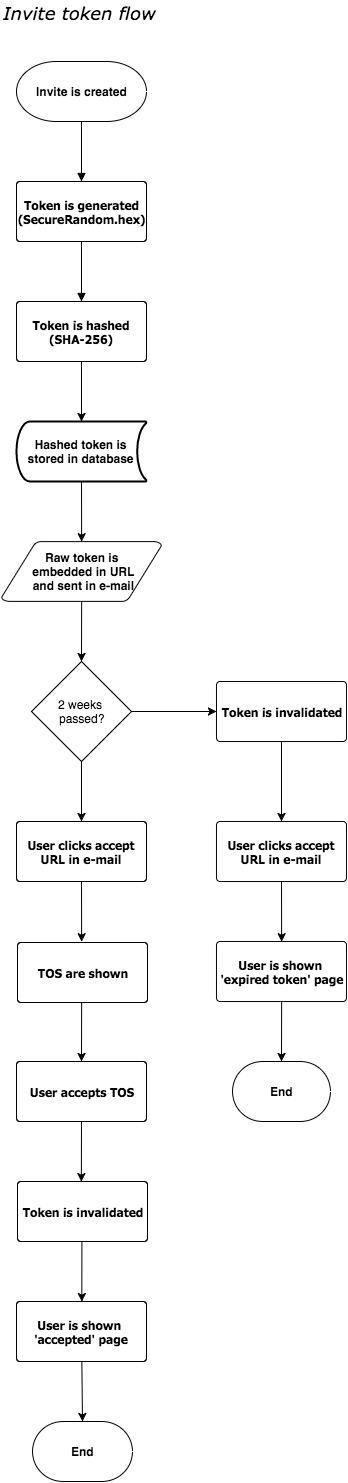

The diagram above was exported from draw.io. Its source (the exported page's mxGraphModel, read from the mxfile embedded in the PNG):
<mxGraphModel dx="950" dy="980" grid="1" gridSize="10" guides="1" tooltips="1" connect="1" arrows="1" fold="1" page="0" pageScale="1" pageWidth="826" pageHeight="1169" background="none" math="0" shadow="0">
  <root>
    <mxCell id="0" style=";html=1;" />
    <mxCell id="1" style=";html=1;" parent="0" />
    <mxCell id="3" value="Token is generated (SecureRandom.hex)" style="shape=mxgraph.flowchart.process;fillColor=#FFFFFF;strokeColor=#000000;strokeWidth=1;whiteSpace=wrap;gradientColor=none;gradientDirection=north;fontColor=#000000;fontStyle=1;fontFamily=Tahoma;html=1;" parent="1" vertex="1">
      <mxGeometry x="55" y="130" width="130" height="60" as="geometry" />
    </mxCell>
    <mxCell id="88" style="edgeStyle=none;rounded=0;html=1;exitX=0.5;exitY=1;exitPerimeter=0;entryX=0.5;entryY=1;entryPerimeter=0;jettySize=auto;orthogonalLoop=1;" parent="1" target="58" edge="1">
      <mxGeometry relative="1" as="geometry">
        <mxPoint x="120.13793103448279" y="550.2413793103449" as="sourcePoint" />
      </mxGeometry>
    </mxCell>
    <mxCell id="12" value="" style="endArrow=block;strokeColor=#000000;strokeWidth=1;html=1;labelBackgroundColor=none;fontColor=#000000;" parent="1" target="3" edge="1">
      <mxGeometry relative="1" as="geometry">
        <mxPoint x="120" y="30" as="sourcePoint" />
        <mxPoint x="120" y="65" as="targetPoint" />
      </mxGeometry>
    </mxCell>
    <mxCell id="14" value="" style="endArrow=block;strokeColor=#000000;strokeWidth=1;html=1;labelBackgroundColor=none;fontColor=#000000;entryX=0.5;entryY=0;entryPerimeter=0;" parent="1" source="3" target="54" edge="1">
      <mxGeometry relative="1" as="geometry" />
    </mxCell>
    <mxCell id="53" value="Invite token flow" style="text;spacingTop=-5;fontColor=#000000;fontSize=18;fontStyle=2;fontFamily=Verdana;html=1;gradientColor=none;fillColor=none;strokeColor=none;strokeWidth=1;" parent="1" vertex="1">
      <mxGeometry x="40" y="-50" width="160" height="20" as="geometry" />
    </mxCell>
    <mxCell id="103" style="edgeStyle=none;rounded=0;html=1;exitX=0.5;exitY=1;exitPerimeter=0;jettySize=auto;orthogonalLoop=1;" parent="1" source="54" target="100" edge="1">
      <mxGeometry relative="1" as="geometry" />
    </mxCell>
    <mxCell id="54" value="Token is hashed (SHA-256)" style="shape=mxgraph.flowchart.process;fillColor=#FFFFFF;strokeColor=#000000;strokeWidth=1;whiteSpace=wrap;gradientColor=none;gradientDirection=north;fontColor=#000000;fontStyle=1;fontFamily=Tahoma;html=1;" parent="1" vertex="1">
      <mxGeometry x="55" y="250" width="130" height="60" as="geometry" />
    </mxCell>
    <mxCell id="92" style="edgeStyle=none;rounded=0;html=1;exitX=0.5;exitY=1;exitPerimeter=0;entryX=0.5;entryY=0;entryPerimeter=0;jettySize=auto;orthogonalLoop=1;" parent="1" source="56" edge="1">
      <mxGeometry relative="1" as="geometry">
        <mxPoint x="120.13793103448279" y="890.2413793103451" as="targetPoint" />
      </mxGeometry>
    </mxCell>
    <mxCell id="56" value="User clicks accept URL in e-mail" style="shape=mxgraph.flowchart.process;fillColor=#FFFFFF;strokeColor=#000000;strokeWidth=1;whiteSpace=wrap;gradientColor=none;gradientDirection=north;fontColor=#000000;fontStyle=1;fontFamily=Tahoma;html=1;" parent="1" vertex="1">
      <mxGeometry x="55" y="770" width="130" height="60" as="geometry" />
    </mxCell>
    <mxCell id="98" style="edgeStyle=none;rounded=0;html=1;exitX=0.5;exitY=1;exitPerimeter=0;entryX=0.5;entryY=0;entryPerimeter=0;jettySize=auto;orthogonalLoop=1;" parent="1" source="57" edge="1">
      <mxGeometry relative="1" as="geometry">
        <mxPoint x="320.1379310344828" y="890.2413793103451" as="targetPoint" />
      </mxGeometry>
    </mxCell>
    <mxCell id="57" value="User clicks accept URL in e-mail" style="shape=mxgraph.flowchart.process;fillColor=#FFFFFF;strokeColor=#000000;strokeWidth=1;whiteSpace=wrap;gradientColor=none;gradientDirection=north;fontColor=#000000;fontStyle=1;fontFamily=Tahoma;html=1;" parent="1" vertex="1">
      <mxGeometry x="255" y="770" width="130" height="60" as="geometry" />
    </mxCell>
    <mxCell id="91" style="edgeStyle=none;rounded=0;html=1;exitX=0.5;exitY=0;exitPerimeter=0;entryX=0.5;entryY=0;entryPerimeter=0;jettySize=auto;orthogonalLoop=1;" parent="1" source="58" target="56" edge="1">
      <mxGeometry relative="1" as="geometry" />
    </mxCell>
    <mxCell id="106" style="edgeStyle=none;rounded=0;html=1;exitX=0;exitY=0.5;exitPerimeter=0;entryX=0;entryY=0.5;entryPerimeter=0;jettySize=auto;orthogonalLoop=1;" parent="1" source="58" target="105" edge="1">
      <mxGeometry relative="1" as="geometry" />
    </mxCell>
    <mxCell id="58" value="2&amp;nbsp;&lt;span&gt;weeks&amp;nbsp;&lt;/span&gt;&lt;div&gt;&lt;div&gt;passed?&lt;/div&gt;&lt;/div&gt;" style="shape=mxgraph.flowchart.decision;fillColor=#FFFFFF;strokeColor=#000000;strokeWidth=1;gradientColor=none;gradientDirection=north;html=1;fontColor=#000000;direction=west;" parent="1" vertex="1">
      <mxGeometry x="70" y="610" width="100" height="100" as="geometry" />
    </mxCell>
    <mxCell id="76" style="edgeStyle=none;rounded=0;html=1;exitX=0.5;exitY=1;exitPerimeter=0;entryX=0.5;entryY=0;entryPerimeter=0;jettySize=auto;orthogonalLoop=1;" parent="1" target="64" edge="1">
      <mxGeometry relative="1" as="geometry">
        <mxPoint x="120.13793103448279" y="950.2413793103451" as="sourcePoint" />
      </mxGeometry>
    </mxCell>
    <mxCell id="90" style="edgeStyle=none;rounded=0;html=1;exitX=0.5;exitY=1;exitPerimeter=0;entryX=0.5;entryY=0;entryPerimeter=0;jettySize=auto;orthogonalLoop=1;" parent="1" source="64" edge="1">
      <mxGeometry relative="1" as="geometry">
        <mxPoint x="119.85714285714289" y="1130.1428571428569" as="targetPoint" />
      </mxGeometry>
    </mxCell>
    <mxCell id="64" value="User accepts TOS" style="shape=mxgraph.flowchart.process;fillColor=#FFFFFF;strokeColor=#000000;strokeWidth=1;whiteSpace=wrap;gradientColor=none;gradientDirection=north;fontColor=#000000;fontStyle=1;fontFamily=Tahoma;html=1;" parent="1" vertex="1">
      <mxGeometry x="55" y="1010" width="130" height="60" as="geometry" />
    </mxCell>
    <mxCell id="67" value="End" style="shape=mxgraph.flowchart.terminator;fillColor=#FFFFFF;strokeColor=#000000;strokeWidth=1;gradientColor=none;gradientDirection=north;html=1;fontColor=#000000;fontStyle=1" parent="1" vertex="1">
      <mxGeometry x="271" y="1010" width="98" height="60" as="geometry" />
    </mxCell>
    <mxCell id="68" value="Invite is created" style="shape=mxgraph.flowchart.terminator;fillColor=#FFFFFF;strokeColor=#000000;strokeWidth=1;gradientColor=none;gradientDirection=north;html=1;fontColor=#000000;fontStyle=1" parent="1" vertex="1">
      <mxGeometry x="55" y="10" width="130" height="60" as="geometry" />
    </mxCell>
    <mxCell id="99" style="edgeStyle=none;rounded=0;html=1;exitX=0.5;exitY=1;exitPerimeter=0;entryX=0.5;entryY=0;entryPerimeter=0;jettySize=auto;orthogonalLoop=1;" parent="1" target="67" edge="1">
      <mxGeometry relative="1" as="geometry">
        <mxPoint x="320.1379310344828" y="950.2413793103451" as="sourcePoint" />
      </mxGeometry>
    </mxCell>
    <mxCell id="83" style="edgeStyle=none;rounded=0;html=1;exitX=0.5;exitY=1;exitPerimeter=0;entryX=0.5;entryY=0;entryPerimeter=0;jettySize=auto;orthogonalLoop=1;" parent="1" edge="1">
      <mxGeometry relative="1" as="geometry">
        <mxPoint x="120.39999999999998" y="1190" as="sourcePoint" />
        <mxPoint x="120.33333333333326" y="1250.1428571428569" as="targetPoint" />
      </mxGeometry>
    </mxCell>
    <mxCell id="94" style="edgeStyle=none;rounded=0;html=1;exitX=0.5;exitY=1;exitPerimeter=0;entryX=0.5;entryY=0;entryPerimeter=0;jettySize=auto;orthogonalLoop=1;" parent="1" target="84" edge="1">
      <mxGeometry relative="1" as="geometry">
        <mxPoint x="120.33333333333326" y="1310.1428571428569" as="sourcePoint" />
      </mxGeometry>
    </mxCell>
    <mxCell id="84" value="End" style="shape=mxgraph.flowchart.terminator;fillColor=#FFFFFF;strokeColor=#000000;strokeWidth=1;gradientColor=none;gradientDirection=north;html=1;fontColor=#000000;fontStyle=1" parent="1" vertex="1">
      <mxGeometry x="71" y="1370" width="100" height="60" as="geometry" />
    </mxCell>
    <mxCell id="101" style="edgeStyle=none;rounded=0;html=1;exitX=0.5;exitY=1;exitPerimeter=0;entryX=0.5;entryY=0;entryPerimeter=0;jettySize=auto;orthogonalLoop=1;" parent="1" source="100" edge="1">
      <mxGeometry relative="1" as="geometry">
        <mxPoint x="120.13793103448279" y="490.2413793103449" as="targetPoint" />
      </mxGeometry>
    </mxCell>
    <mxCell id="100" value="Hashed token is stored in database" style="strokeWidth=2;html=1;shape=mxgraph.flowchart.stored_data;whiteSpace=wrap;fontStyle=1" parent="1" vertex="1">
      <mxGeometry x="55" y="370" width="130" height="60" as="geometry" />
    </mxCell>
    <mxCell id="104" value="&lt;span&gt;Raw token is&lt;/span&gt;&lt;div&gt;&lt;span&gt;&amp;nbsp;embedded&lt;/span&gt;&lt;span&gt;&amp;nbsp;in URL&lt;/span&gt;&lt;/div&gt;&lt;div&gt;&lt;span&gt;&amp;nbsp;and sent in e-mail&lt;/span&gt;&lt;/div&gt;" style="shape=mxgraph.flowchart.data;fillColor=#FFFFFF;strokeColor=#000000;strokeWidth=1;gradientColor=none;gradientDirection=north;fontColor=#000000;fontStyle=1;html=1;flipH=1;flipV=1;" parent="1" vertex="1">
      <mxGeometry x="40" y="490" width="160" height="60" as="geometry" />
    </mxCell>
    <mxCell id="107" style="edgeStyle=none;rounded=0;html=1;exitX=0.5;exitY=1;exitPerimeter=0;jettySize=auto;orthogonalLoop=1;" parent="1" source="105" target="57" edge="1">
      <mxGeometry relative="1" as="geometry" />
    </mxCell>
    <mxCell id="105" value="&lt;span&gt;Token is invalidated&lt;/span&gt;" style="shape=mxgraph.flowchart.process;fillColor=#FFFFFF;strokeColor=#000000;strokeWidth=1;whiteSpace=wrap;gradientColor=none;gradientDirection=north;fontColor=#000000;fontStyle=1;fontFamily=Tahoma;html=1;" parent="1" vertex="1">
      <mxGeometry x="255" y="630" width="130" height="60" as="geometry" />
    </mxCell>
    <mxCell id="108" value="&lt;span&gt;User is shown&amp;nbsp;&lt;/span&gt;&lt;div&gt;'expired token' page&lt;/div&gt;" style="shape=mxgraph.flowchart.process;fillColor=#FFFFFF;strokeColor=#000000;strokeWidth=1;whiteSpace=wrap;gradientColor=none;gradientDirection=north;fontColor=#000000;fontStyle=1;fontFamily=Tahoma;html=1;" parent="1" vertex="1">
      <mxGeometry x="255" y="890" width="130" height="60" as="geometry" />
    </mxCell>
    <mxCell id="109" value="&lt;span&gt;TOS are shown&lt;/span&gt;" style="shape=mxgraph.flowchart.process;fillColor=#FFFFFF;strokeColor=#000000;strokeWidth=1;whiteSpace=wrap;gradientColor=none;gradientDirection=north;fontColor=#000000;fontStyle=1;fontFamily=Tahoma;html=1;" parent="1" vertex="1">
      <mxGeometry x="56" y="891" width="130" height="60" as="geometry" />
    </mxCell>
    <mxCell id="110" value="&lt;span&gt;User is shown&amp;nbsp;&lt;/span&gt;&lt;div&gt;'accepted' page&lt;/div&gt;" style="shape=mxgraph.flowchart.process;fillColor=#FFFFFF;strokeColor=#000000;strokeWidth=1;whiteSpace=wrap;gradientColor=none;gradientDirection=north;fontColor=#000000;fontStyle=1;fontFamily=Tahoma;html=1;" parent="1" vertex="1">
      <mxGeometry x="55" y="1250" width="130" height="60" as="geometry" />
    </mxCell>
    <mxCell id="111" value="&lt;span&gt;Token is invalidated&lt;/span&gt;" style="shape=mxgraph.flowchart.process;fillColor=#FFFFFF;strokeColor=#000000;strokeWidth=1;whiteSpace=wrap;gradientColor=none;gradientDirection=north;fontColor=#000000;fontStyle=1;fontFamily=Tahoma;html=1;" parent="1" vertex="1">
      <mxGeometry x="56" y="1130" width="130" height="60" as="geometry" />
    </mxCell>
  </root>
</mxGraphModel>